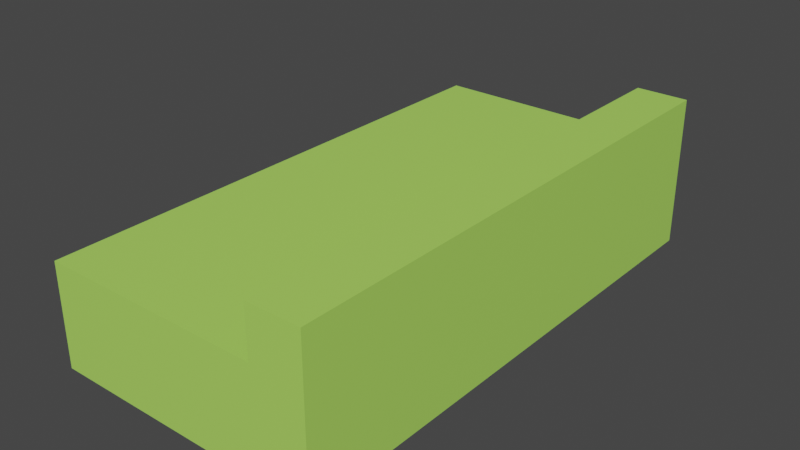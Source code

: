 # Source: Sofa.blend  (saved by Blender 3.5.10; exported with 4.5.12 LTS)
import bpy
from mathutils import Matrix  # noqa: F401  (used for matrix-valued properties, if any)

bpy.ops.wm.read_factory_settings(use_empty=True)
scene = bpy.context.scene
scene.name = 'Scene'

# ---- materials (node trees are filled in below, after node groups)
mat_green = bpy.data.materials.new('Green')
mat_green.use_transparent_shadow = False

# ---- material node trees
mat_green.use_nodes = True; mat_green.node_tree.nodes.clear()
_N = mat_green.node_tree.nodes; _L = mat_green.node_tree.links
n0 = _N.new('ShaderNodeBsdfPrincipled'); n0.name = 'Principled BSDF'; n0.location = (10, 300)
n0.distribution = 'GGX'
n0.subsurface_method = 'RANDOM_WALK_SKIN'
n0.inputs[0].default_value = (0.4284, 0.8, 0.1226, 1.0)
n0.inputs[3].default_value = 1.45
n0.inputs[27].default_value = (0.0, 0.0, 0.0, 1.0)
n0.inputs[28].default_value = 1.0
n1 = _N.new('ShaderNodeOutputMaterial'); n1.name = 'Material Output'; n1.location = (300, 300)
_L.new(n0.outputs[0], n1.inputs[0])
n1.is_active_output = True

# ---- world
world_world = bpy.data.worlds.new('World'); scene.world = world_world
world_world.use_nodes = True; world_world.node_tree.nodes.clear()
_N = world_world.node_tree.nodes; _L = world_world.node_tree.links
n0 = _N.new('ShaderNodeOutputWorld'); n0.name = 'World Output'; n0.location = (300, 300)
n1 = _N.new('ShaderNodeBackground'); n1.name = 'Background'; n1.location = (10, 300)
n1.inputs[0].default_value = (0.05088, 0.05088, 0.05088, 1.0)
_L.new(n1.outputs[0], n0.inputs[0])
n0.is_active_output = True
world_world.color = (0.05088, 0.05088, 0.05088)
world_world.use_sun_shadow = False
world_world.sun_shadow_jitter_overblur = 0.0

# ---- meshes
me_plane_005 = bpy.data.meshes.new('Plane.005')
me_plane_005.from_pydata([(0.7193, 0.0, -2.044), (0.7193, 0.0, -2.696), (-1.032, 0.0, -2.696), (-1.032, 0.0, -2.044), (0.7193, -1.676, -2.044), (-1.032, -1.676, -2.044), (-1.032, 1.676, -2.044), (0.7193, 1.676, -2.044), (0.7193, 1.676, -2.696), (-1.032, 1.676, -2.696), (0.7193, -1.676, -2.696), (-1.032, -1.676, -2.696), (0.3854, 0.0, -2.696), (0.3854, 0.0, -2.044), (0.3854, 1.676, -2.696), (0.3854, -1.676, -2.696), (0.3854, -1.676, -2.044), (0.3854, 1.676, -2.044), (0.7193, -1.676, -1.73), (0.7193, 0.0, -1.73), (0.3854, -1.676, -1.73), (0.7193, 1.676, -1.73), (0.3854, 0.0, -1.73), (0.3854, 1.676, -1.73)], [], [(15, 12, 1, 10), (14, 9, 6, 17), (13, 16, 20, 22), (9, 2, 3, 6), (10, 1, 0, 4), (4, 0, 19, 18), (12, 14, 8, 1), (2, 11, 5, 3), (15, 10, 4, 16), (1, 8, 7, 0), (11, 15, 16, 5), (2, 9, 14, 12), (3, 13, 17, 6), (5, 16, 13, 3), (8, 14, 17, 7), (11, 2, 12, 15), (20, 18, 19, 22), (22, 19, 21, 23), (16, 4, 18, 20), (7, 17, 23, 21), (0, 7, 21, 19), (17, 13, 22, 23)])
_uv = me_plane_005.uv_layers.new(name='UVMap')
_uv.uv.foreach_set('vector', [0.6967, 0.0, 0.6967, 0.5, 1.0, 0.5, 1.0, 0.0, 0.6967, 1.0, 0.0, 1.0, 0.0, 1.0, 0.6967, 1.0, 0.6967, 0.5, 0.6967, 0.0, 0.6967, 0.0, 0.6967, 0.5, 0.0, 1.0, 0.0, 0.5, 0.0, 0.5, 0.0, 1.0, 1.0, 0.0, 1.0, 0.5, 1.0, 0.5, 1.0, 0.0, 1.0, 0.0, 1.0, 0.5, 1.0, 0.5, 1.0, 0.0, 0.6967, 0.5, 0.6967, 1.0, 1.0, 1.0, 1.0, 0.5, 0.0, 0.5, 0.0, 0.0, 0.0, 0.0, 0.0, 0.5, 0.6967, 0.0, 1.0, 0.0, 1.0, 0.0, 0.6967, 0.0, 1.0, 0.5, 1.0, 1.0, 1.0, 1.0, 1.0, 0.5, 0.0, 0.0, 0.6967, 0.0, 0.6967, 0.0, 0.0, 0.0, 0.0, 0.5, 0.0, 1.0, 0.6967, 1.0, 0.6967, 0.5, 0.0, 0.5, 0.6967, 0.5, 0.6967, 1.0, 0.0, 1.0, 0.0, 0.0, 0.6967, 0.0, 0.6967, 0.5, 0.0, 0.5, 1.0, 1.0, 0.6967, 1.0, 0.6967, 1.0, 1.0, 1.0, 0.0, 0.0, 0.0, 0.5, 0.6967, 0.5, 0.6967, 0.0, 0.6967, 0.0, 1.0, 0.0, 1.0, 0.5, 0.6967, 0.5, 0.6967, 0.5, 1.0, 0.5, 1.0, 1.0, 0.6967, 1.0, 0.6967, 0.0, 1.0, 0.0, 1.0, 0.0, 0.6967, 0.0, 1.0, 1.0, 0.6967, 1.0, 0.6967, 1.0, 1.0, 1.0, 1.0, 0.5, 1.0, 1.0, 1.0, 1.0, 1.0, 0.5, 0.6967, 1.0, 0.6967, 0.5, 0.6967, 0.5, 0.6967, 1.0])
me_plane_005.materials.append(mat_green)
me_plane_005.update()

# ---- objects
ob_standing_table_col = bpy.data.objects.new('Standing Table-col', me_plane_005)

# ---- transforms, parenting, visibility, modifiers, constraints
ob_standing_table_col.location = (0.0, 0.0, 1.016)
ob_standing_table_col.scale = (0.3769, 0.3769, 0.3769)

# ---- collection membership
scene.collection.objects.link(ob_standing_table_col)

# ---- scene / render settings (as saved in the file)
scene.frame_start = 1; scene.frame_end = 250; scene.frame_set(1)
scene.render.engine = 'BLENDER_EEVEE_NEXT'
scene.cycles.sampling_pattern = 'TABULATED_SOBOL'
scene.view_settings.view_transform = 'Filmic'
bpy.context.view_layer.update()

# ---- added for rendering (the .blend has no active camera and no usable light): camera, sun
cam_auto = bpy.data.cameras.new('AutoCamera')
cam_auto.lens = 50.0
cam_auto.sensor_width = 36.0
cam_auto.clip_end = 1000.0
ob_auto_camera = bpy.data.objects.new('AutoCamera', cam_auto)
scene.collection.objects.link(ob_auto_camera)
ob_auto_camera.location = (1.30197, -1.63309, 1.27072)
ob_auto_camera.rotation_euler = (1.09748, -7.21219e-08, 0.694738)
scene.camera = ob_auto_camera
light_auto_sun = bpy.data.lights.new('AutoSun', 'SUN')
light_auto_sun.energy = 3.0
light_auto_sun.angle = 0.0523599
ob_auto_sun = bpy.data.objects.new('AutoSun', light_auto_sun)
scene.collection.objects.link(ob_auto_sun)
ob_auto_sun.rotation_euler = (0.872665, 0.174533, 0.523599)
bpy.context.view_layer.update()
